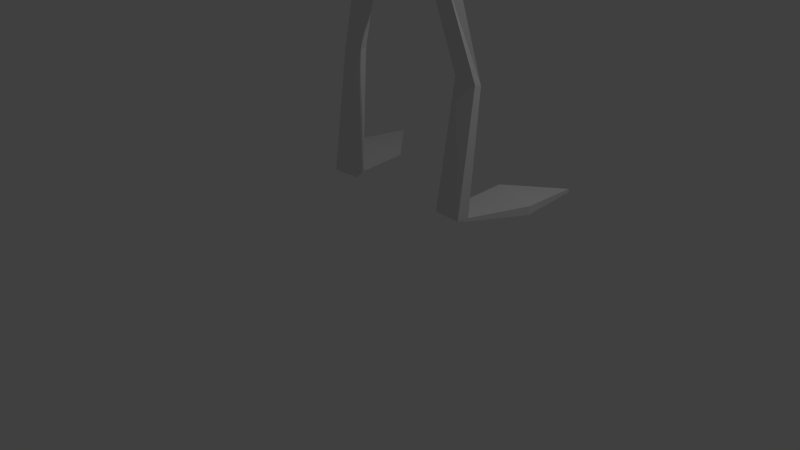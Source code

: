# Source: human.blend  (saved by Blender 2.76.0; exported with 4.5.12 LTS)
import bpy
from mathutils import Matrix  # noqa: F401  (used for matrix-valued properties, if any)

bpy.ops.wm.read_factory_settings(use_empty=True)
scene = bpy.context.scene
scene.name = 'Scene'

# ---- collections
col_collection_1 = bpy.data.collections.new('Collection 1'); scene.collection.children.link(col_collection_1)

# ---- world
world_world = bpy.data.worlds.new('World'); scene.world = world_world
world_world.color = (0.05088, 0.05088, 0.05088)
world_world.use_sun_shadow = False
world_world.sun_shadow_jitter_overblur = 0.0
world_world.cycles.sampling_method = 'MANUAL'
world_world.cycles.sample_map_resolution = 256

# ---- cameras
cam_camera = bpy.data.cameras.new('Camera')
cam_camera.clip_end = 100.0
cam_camera.lens = 35.0
cam_camera.sensor_width = 32.0
cam_camera.sensor_height = 18.0
cam_camera.ortho_scale = 7.314
cam_camera.dof.focus_distance = 0.0
cam_camera.dof.aperture_fstop = 128.0

# ---- lights
light_lamp = bpy.data.lights.new('Lamp', 'POINT')
light_lamp.transmission_factor = 0.0
light_lamp.cutoff_distance = 30.0
light_lamp.energy = 100.0
light_lamp.shadow_buffer_clip_start = 1.001
light_lamp.shadow_soft_size = 0.1
light_lamp.shadow_maximum_resolution = 0.006
light_lamp.use_absolute_resolution = True
light_lamp.cycles.use_multiple_importance_sampling = False

# ---- meshes
me_plane = bpy.data.meshes.new('Plane')
me_plane.from_pydata([(0.9132, 1.35, 0.8458), (1.523, 1.992, 0.7744), (1.591, 1.111, 0.8458), (0.8344, 0.5862, 0.7744), (1.201, 0.4573, 0.7744), (1.523, 1.992, 0.7297), (0.9132, 1.35, 0.7297), (0.7438, 0.3845, 0.7744), (1.131, 0.3562, 0.7744), (0.8731, 0.7296, 2.4), (1.17, 0.6472, 2.353), (0.8215, 0.5949, 2.408), (1.129, 0.594, 2.359), (0.5648, 0.6742, 3.416), (0.8434, 0.5752, 3.556), (0.4803, 0.5479, 3.395), (0.7336, 0.4952, 3.528), (1.591, 1.111, 0.7297), (0.8344, 0.5862, 0.7297), (1.201, 0.4573, 0.7297), (0.7438, 0.3845, 0.7297), (1.131, 0.3562, 0.7297), (0.7653, 0.5515, 3.95), (0.6905, 0.3987, 3.902), (0.706, 0.6654, 4.644), (0.599, 0.3584, 4.66), (0.6317, 0.628, 5.353), (0.5476, 0.3679, 5.367), (0.6367, 0.678, 5.913), (0.5529, 0.306, 5.932), (0.5628, 0.7005, 6.553), (0.4992, 0.3699, 6.57), (0.7244, 0.5968, 6.091), (0.7529, 0.4059, 6.111), (0.6503, 0.6274, 6.442), (0.6765, 0.4362, 6.449), (0.9962, 0.7971, 5.986), (1.05, 0.6066, 5.997), (0.9849, 0.7769, 6.281), (1.035, 0.6215, 6.289), (1.612, 1.138, 5.494), (1.69, 1.077, 5.472), (1.639, 1.234, 5.701), (1.713, 1.207, 5.724), (2.041, 1.778, 4.966), (2.103, 1.738, 4.971), (2.146, 1.897, 5.21), (2.2, 1.868, 5.21), (2.173, 1.97, 4.617), (2.237, 1.904, 4.621), (2.313, 2.174, 5.014), (2.368, 2.126, 5.009), (2.524, 2.324, 4.544), (2.584, 2.267, 4.544), (0.2306, 0.6922, 6.707), (0.1881, 0.4716, 6.718), (0.2139, 0.6906, 6.97), (0.169, 0.4788, 6.981), (0.6509, 0.9382, 7.327), (0.4853, 0.2395, 7.356), (0.7022, 1.018, 7.741), (0.5357, 0.1842, 7.759), (0.657, 0.9844, 8.012), (0.5118, 0.248, 8.026), (0.6095, 0.9554, 8.149), (0.4784, 0.3482, 8.208), (0.3544, 0.3295, 7.159), (0.4732, 0.841, 7.133), (0.4888, 0.8592, 8.21), (0.4041, 0.4666, 8.248), (-0.9132, 1.35, 0.8458), (-1.523, 1.992, 0.7744), (-1.591, 1.111, 0.8458), (-0.8344, 0.5862, 0.7744), (-1.201, 0.4573, 0.7744), (-1.523, 1.992, 0.7297), (-0.9132, 1.35, 0.7297), (-0.7438, 0.3845, 0.7744), (-1.131, 0.3562, 0.7744), (-0.8731, 0.7296, 2.4), (-1.17, 0.6472, 2.353), (-0.8215, 0.5949, 2.408), (-1.129, 0.594, 2.359), (-0.5648, 0.6742, 3.416), (-0.8434, 0.5752, 3.556), (-0.4803, 0.5479, 3.395), (-0.7336, 0.4952, 3.528), (-1.591, 1.111, 0.7297), (-0.8344, 0.5862, 0.7297), (-1.201, 0.4573, 0.7297), (-0.7438, 0.3845, 0.7297), (-1.131, 0.3562, 0.7297), (-0.7653, 0.5515, 3.95), (0.0, 0.9824, 3.832), (-0.6905, 0.3987, 3.902), (0.0, 0.3369, 3.715), (-0.706, 0.6654, 4.644), (0.0, 0.986, 4.635), (-0.599, 0.3584, 4.66), (0.0, 0.3862, 4.689), (-0.6317, 0.628, 5.353), (0.0, 0.8802, 5.346), (-0.5476, 0.3679, 5.367), (0.0, 0.3231, 5.38), (-0.6367, 0.678, 5.913), (0.0, 0.8174, 5.912), (-0.5529, 0.306, 5.932), (0.0, 0.2525, 5.94), (-0.5628, 0.7005, 6.553), (0.0, 0.7795, 6.554), (-0.4992, 0.3699, 6.57), (0.0, 0.3291, 6.576), (-0.7244, 0.5968, 6.091), (-0.7529, 0.4059, 6.111), (-0.6503, 0.6274, 6.442), (-0.6765, 0.4362, 6.449), (-0.9962, 0.7971, 5.986), (-1.05, 0.6066, 5.997), (-0.9849, 0.7769, 6.281), (-1.035, 0.6215, 6.289), (-1.612, 1.138, 5.494), (-1.69, 1.077, 5.472), (-1.639, 1.234, 5.701), (-1.713, 1.207, 5.724), (-2.041, 1.778, 4.966), (-2.103, 1.738, 4.971), (-2.146, 1.897, 5.21), (-2.2, 1.868, 5.21), (-2.173, 1.97, 4.617), (-2.237, 1.904, 4.621), (-2.313, 2.174, 5.014), (-2.368, 2.126, 5.009), (-2.524, 2.324, 4.544), (-2.584, 2.267, 4.544), (-0.2306, 0.6922, 6.707), (0.0, 0.7454, 6.706), (-0.1881, 0.4716, 6.718), (0.0, 0.4447, 6.721), (-0.2139, 0.6906, 6.97), (0.0, 0.7321, 6.971), (-0.169, 0.4788, 6.981), (0.0, 0.4615, 6.984), (-0.6509, 0.9382, 7.327), (0.0, 1.161, 7.241), (-0.4853, 0.2395, 7.356), (0.0, 0.08993, 7.368), (-0.7022, 1.018, 7.741), (0.0, 1.215, 7.667), (-0.5357, 0.1842, 7.759), (0.0, 0.1044, 7.761), (-0.657, 0.9844, 8.012), (0.0, 1.127, 7.976), (-0.5118, 0.248, 8.026), (0.0, 0.1528, 8.031), (-0.6095, 0.9554, 8.149), (0.0, 1.051, 8.197), (-0.4784, 0.3482, 8.208), (0.0, 0.2935, 8.28), (0.0, 0.3029, 7.164), (-0.3544, 0.3295, 7.159), (-0.4732, 0.841, 7.133), (0.0, 1.03, 6.983), (-0.4888, 0.8592, 8.21), (0.0, 0.9161, 8.266), (-0.4041, 0.4666, 8.248), (0.0, 0.4268, 8.319)], [], [(8, 21, 19, 4), (0, 1, 5, 6), (2, 4, 19, 17), (1, 2, 17, 5), (9, 13, 14, 10), (6, 5, 17), (6, 17, 19, 18), (8, 12, 11, 7), (16, 23, 95, 15), (11, 15, 13, 9), (12, 16, 15, 11), (10, 14, 16, 12), (4, 10, 12, 8), (3, 9, 10, 4), (7, 11, 9, 3), (7, 20, 21, 8), (3, 18, 20, 7), (3, 0, 6, 18), (4, 19, 18, 3), (1, 0, 2), (4, 2, 0, 3), (22, 24, 25, 23), (14, 22, 23, 16), (13, 93, 22, 14), (15, 95, 93, 13), (93, 97, 24, 22), (23, 25, 99, 95), (26, 28, 29, 27), (25, 27, 103, 99), (24, 26, 27, 25), (97, 101, 26, 24), (105, 109, 30, 28), (101, 105, 28, 26), (27, 29, 107, 103), (29, 31, 111, 107), (30, 34, 32, 28), (34, 38, 36, 32), (31, 35, 34, 30), (29, 33, 35, 31), (28, 32, 33, 29), (37, 41, 43, 39), (32, 36, 37, 33), (33, 37, 39, 35), (35, 39, 38, 34), (43, 47, 46, 42), (39, 43, 42, 38), (38, 42, 40, 36), (36, 40, 41, 37), (46, 50, 48, 44), (42, 46, 44, 40), (40, 44, 45, 41), (41, 45, 47, 43), (44, 48, 49, 45), (45, 49, 51, 47), (47, 51, 50, 46), (51, 53, 52, 50), (50, 52, 48), (48, 52, 53, 49), (49, 53, 51), (31, 55, 137, 111), (30, 54, 55, 31), (109, 135, 54, 30), (66, 59, 145, 158), (55, 57, 141, 137), (54, 56, 57, 55), (135, 139, 56, 54), (58, 60, 61, 59), (67, 58, 59, 66), (161, 143, 58, 67), (143, 147, 60, 58), (59, 61, 149, 145), (62, 64, 65, 63), (61, 63, 153, 149), (60, 62, 63, 61), (147, 151, 62, 60), (64, 68, 69, 65), (151, 155, 64, 62), (63, 65, 157, 153), (139, 161, 67, 56), (56, 67, 66, 57), (57, 66, 158, 141), (163, 165, 69, 68), (155, 163, 68, 64), (65, 69, 165, 157), (19, 21, 20, 18), (78, 74, 89, 91), (70, 76, 75, 71), (72, 87, 89, 74), (71, 75, 87, 72), (79, 80, 84, 83), (76, 87, 75), (76, 88, 89, 87), (78, 77, 81, 82), (86, 85, 95, 94), (81, 79, 83, 85), (82, 81, 85, 86), (80, 82, 86, 84), (74, 78, 82, 80), (73, 74, 80, 79), (77, 73, 79, 81), (77, 78, 91, 90), (73, 77, 90, 88), (73, 88, 76, 70), (74, 73, 88, 89), (71, 72, 70), (74, 73, 70, 72), (92, 94, 98, 96), (84, 86, 94, 92), (83, 84, 92, 93), (85, 83, 93, 95), (99, 97, 101, 103), (93, 92, 96, 97), (95, 93, 97, 99), (94, 95, 99, 98), (100, 102, 106, 104), (98, 99, 103, 102), (96, 98, 102, 100), (97, 96, 100, 101), (105, 104, 108, 109), (101, 100, 104, 105), (103, 101, 105, 107), (102, 103, 107, 106), (111, 109, 135, 137), (107, 105, 109, 111), (106, 107, 111, 110), (108, 104, 112, 114), (114, 112, 116, 118), (110, 108, 114, 115), (106, 110, 115, 113), (104, 106, 113, 112), (117, 119, 123, 121), (112, 113, 117, 116), (113, 115, 119, 117), (115, 114, 118, 119), (123, 122, 126, 127), (119, 118, 122, 123), (118, 116, 120, 122), (116, 117, 121, 120), (126, 124, 128, 130), (122, 120, 124, 126), (120, 121, 125, 124), (121, 123, 127, 125), (124, 125, 129, 128), (125, 127, 131, 129), (127, 126, 130, 131), (131, 130, 132, 133), (130, 128, 132), (128, 129, 133, 132), (129, 131, 133), (137, 135, 139, 141), (110, 111, 137, 136), (108, 110, 136, 134), (109, 108, 134, 135), (159, 158, 145, 144), (136, 137, 141, 140), (134, 136, 140, 138), (135, 134, 138, 139), (142, 144, 148, 146), (160, 159, 144, 142), (161, 160, 142, 143), (158, 161, 143, 145), (149, 147, 151, 153), (143, 142, 146, 147), (145, 143, 147, 149), (144, 145, 149, 148), (150, 152, 156, 154), (148, 149, 153, 152), (146, 148, 152, 150), (147, 146, 150, 151), (154, 156, 164, 162), (151, 150, 154, 155), (153, 151, 155, 157), (152, 153, 157, 156), (141, 139, 161, 158), (139, 138, 160, 161), (138, 140, 159, 160), (140, 141, 158, 159), (163, 162, 164, 165), (155, 154, 162, 163), (157, 155, 163, 165), (156, 157, 165, 164), (89, 88, 90, 91)])
me_plane.use_remesh_preserve_volume = False
me_plane.use_remesh_preserve_attributes = False
me_plane.use_mirror_vertex_groups = False
me_plane.update()
arm_armature = bpy.data.armatures.new('Armature')  # bones are not reproduced

# ---- objects
ob_armature = bpy.data.objects.new('Armature', arm_armature)
ob_plane = bpy.data.objects.new('Plane', me_plane)
ob_lamp = bpy.data.objects.new('Lamp', light_lamp)
ob_camera = bpy.data.objects.new('Camera', cam_camera)

# ---- transforms, parenting, visibility, modifiers, constraints
ob_armature.location = (0.0, 0.7226, 4.218)
ob_armature.show_in_front = True
ob_armature.lineart.crease_threshold = 0.0
ob_plane.parent = ob_armature
ob_plane.matrix_parent_inverse = Matrix(((1.0, 0.0, 0.0, -0.0), (0.0, 1.0, 0.0, -0.7226), (0.0, 0.0, 1.0, -4.218), (0.0, 0.0, 0.0, 1.0)))
ob_plane.location = (0.0, 0.0, 0.0)
ob_plane.lineart.crease_threshold = 0.0
_vg = ob_plane.vertex_groups.new(name='Bone')
_vg.add([24, 25, 96, 97, 98, 99], 1.0, 'REPLACE')
_vg = ob_plane.vertex_groups.new(name='Bone.002')
for _i, _w in zip([26, 27, 100, 101, 102, 103], [1.0, 1.0, 1.0, 1.0, 1.0, 0.9388]): _vg.add([_i], _w, 'REPLACE')
_vg = ob_plane.vertex_groups.new(name='Bone.001')
for _i, _w in zip([28, 29, 104, 105, 106, 107], [0.25, 0.25, 0.25, 1.0, 0.25, 1.0]): _vg.add([_i], _w, 'REPLACE')
_vg = ob_plane.vertex_groups.new(name='Bone.003')
for _i, _w in zip([54, 55, 109, 111, 134, 135, 136, 137], [0.5, 0.5, 1.0, 1.0, 0.5, 0.5, 0.5, 0.5]): _vg.add([_i], _w, 'REPLACE')
_vg = ob_plane.vertex_groups.new(name='Bone.004')
for _i, _w in zip([104, 106, 108, 110, 112, 113, 114, 115], [0.75, 0.75, 1.0, 1.0, 0.5, 0.5, 0.5, 0.5]): _vg.add([_i], _w, 'REPLACE')
_vg = ob_plane.vertex_groups.new(name='Bone.005')
for _i, _w in zip([28, 29, 30, 31, 32, 33, 34, 35, 36, 37, 38, 39, 40, 41, 42, 43, 44, 46, 47, 48, 50, 51, 52, 53, 112, 113, 114, 115, 116, 117, 118, 119, 120, 121, 122, 123], [2.345e-09, 0.0, 0.0, 9.21e-09, 1.689e-15, 1.813e-08, 0.00128, 1.308e-10, 0.0, 0.0, 0.001801, 0.0, 1.349e-08, 0.0, 1.098e-11, 2.115e-13, 2.867e-16, 6.776e-14, 0.0, 0.0, 0.0, 0.0, 0.0, 0.0, 0.5, 0.5, 0.5, 0.5, 1.0, 0.9994, 1.0, 1.0, 1.0, 1.0, 1.0, 1.0]): _vg.add([_i], _w, 'REPLACE')
_vg = ob_plane.vertex_groups.new(name='Bone.006')
for _i, _w in zip([44, 45, 46, 47, 124, 125, 126, 127], [2.539e-05, 5.96e-08, 1.829e-23, 0.0, 1.0, 1.0, 1.0, 0.9993]): _vg.add([_i], _w, 'REPLACE')
_vg = ob_plane.vertex_groups.new(name='Bone.007')
for _i, _w in zip([128, 129, 130, 131], [1.0, 1.0, 1.0, 1.0]): _vg.add([_i], _w, 'REPLACE')
_vg = ob_plane.vertex_groups.new(name='Bone.008')
for _i, _w in zip([54, 55, 56, 57, 134, 135, 136, 137, 138, 139, 140, 141, 161], [0.5, 0.5, 0.5, 0.5004, 0.5, 0.5, 0.5, 0.5, 0.5, 0.5, 0.5351, 0.5, 0.0001044]): _vg.add([_i], _w, 'REPLACE')
_vg = ob_plane.vertex_groups.new(name='Bone.009')
for _i, _w in zip([54, 56, 57, 58, 59, 60, 61, 62, 63, 64, 65, 66, 67, 68, 69, 138, 139, 140, 141, 142, 143, 144, 145, 146, 147, 148, 149, 150, 151, 152, 153, 154, 155, 156, 157, 158, 159, 160, 161, 162, 163, 164, 165], [0.0, 0.5, 0.4996, 1.0, 1.0, 1.0, 0.9932, 0.9998, 0.9996, 0.9726, 1.0, 1.0, 1.0, 1.0, 1.0, 0.5, 0.5, 0.4649, 0.5, 0.9928, 1.0, 0.9999, 0.9999, 1.0, 1.0, 1.0, 1.0, 1.0, 1.0, 1.0, 1.0, 1.0, 0.9997, 0.997, 1.0, 1.0, 1.0, 1.0, 0.9999, 1.0, 0.9946, 0.9847, 1.0]): _vg.add([_i], _w, 'REPLACE')
_vg = ob_plane.vertex_groups.new(name='Bone.014')
for _i, _w in zip([28, 29, 30, 31, 32, 33, 34, 35], [0.75, 0.75, 1.0, 1.0, 0.5, 0.5, 0.4987, 0.5]): _vg.add([_i], _w, 'REPLACE')
_vg = ob_plane.vertex_groups.new(name='Bone.015')
for _i, _w in zip([32, 33, 34, 35, 36, 37, 38, 39, 40, 41, 42, 43, 71, 75], [0.5, 0.5, 0.5, 0.5, 1.0, 1.0, 0.9982, 1.0, 1.0, 1.0, 1.0, 1.0, 0.0, 0.0]): _vg.add([_i], _w, 'REPLACE')
_vg = ob_plane.vertex_groups.new(name='Bone.016')
for _i, _w in zip([44, 45, 46, 47], [1.0, 1.0, 1.0, 1.0]): _vg.add([_i], _w, 'REPLACE')
_vg = ob_plane.vertex_groups.new(name='Bone.017')
_vg.add([48, 49, 50, 51], 1.0, 'REPLACE')
_vg = ob_plane.vertex_groups.new(name='Bone.010')
for _i, _w in zip([83, 84, 85, 86, 92, 93, 94, 95], [1.0, 1.0, 1.0, 0.9972, 0.75, 0.5, 0.75, 0.5]): _vg.add([_i], _w, 'REPLACE')
_vg = ob_plane.vertex_groups.new(name='Bone.011')
for _i, _w in zip([79, 80, 81, 82], [1.0, 1.0, 1.0, 0.9999]): _vg.add([_i], _w, 'REPLACE')
_vg = ob_plane.vertex_groups.new(name='Bone.012')
for _i, _w in zip([73, 74, 77, 78, 88, 89, 90, 91], [0.9999, 1.0, 1.0, 1.0, 0.9962, 1.0, 1.0, 1.0]): _vg.add([_i], _w, 'REPLACE')
_vg = ob_plane.vertex_groups.new(name='Bone.013')
for _i, _w in zip([70, 72, 76, 87], [1.0, 0.9992, 1.0, 1.0]): _vg.add([_i], _w, 'REPLACE')
_vg = ob_plane.vertex_groups.new(name='Bone.018')
for _i, _w in zip([13, 14, 15, 16, 22, 23, 93, 95], [1.0, 1.0, 1.0, 1.0, 0.75, 0.75, 0.5, 0.5]): _vg.add([_i], _w, 'REPLACE')
_vg = ob_plane.vertex_groups.new(name='Bone.019')
for _i, _w in zip([9, 10, 11, 12], [1.0, 0.9999, 1.0, 1.0]): _vg.add([_i], _w, 'REPLACE')
_vg = ob_plane.vertex_groups.new(name='Bone.020')
for _i, _w in zip([3, 4, 7, 8, 18, 19, 20, 21], [1.0, 0.9997, 1.0, 1.0, 1.0, 0.9999, 1.0, 1.0]): _vg.add([_i], _w, 'REPLACE')
_vg = ob_plane.vertex_groups.new(name='Bone.021')
for _i, _w in zip([0, 2, 6, 17, 44, 46, 47, 48, 49, 50, 51, 52, 53, 128, 130, 131, 132, 133], [1.0, 1.0, 0.9999, 1.0, 0.0, 5.96e-08, 0.0, 0.0, 5.96e-08, 5.96e-08, 0.0, 5.96e-08, 5.96e-08, 0.0, 0.0, 5.96e-08, 5.96e-08, 0.0]): _vg.add([_i], _w, 'REPLACE')
_vg = ob_plane.vertex_groups.new(name='Bone.024')
_vg.add([132, 133], 1.0, 'REPLACE')
_vg = ob_plane.vertex_groups.new(name='Bone.025')
_vg.add([52, 53], 1.0, 'REPLACE')
_vg = ob_plane.vertex_groups.new(name='Bone.022')
_vg.add([71, 75], 1.0, 'REPLACE')
_vg = ob_plane.vertex_groups.new(name='Bone.023')
_vg.add([1, 5], 1.0, 'REPLACE')
_m = ob_plane.modifiers.new('Armature', 'ARMATURE')
_m.object = ob_armature
ob_lamp.location = (4.076, 1.005, 5.904)
ob_lamp.rotation_euler = (0.6503, 0.05522, 1.866)
ob_lamp.lock_rotations_4d = False
ob_lamp.empty_display_type = 'ARROWS'
ob_lamp.color = (0.0, 0.0, 0.0, 0.0)
ob_lamp.lineart.crease_threshold = 0.0
ob_camera.location = (7.481, -6.508, 5.344)
ob_camera.rotation_euler = (1.109, 0.01082, 0.8149)
ob_camera.lock_rotations_4d = False
ob_camera.empty_display_type = 'ARROWS'
ob_camera.color = (0.0, 0.0, 0.0, 0.0)
ob_camera.display_type = 'WIRE'
ob_camera.lineart.crease_threshold = 0.0

# ---- collection membership
col_collection_1.objects.link(ob_armature)
col_collection_1.objects.link(ob_plane)
col_collection_1.objects.link(ob_lamp)
col_collection_1.objects.link(ob_camera)

# ---- scene / render settings (as saved in the file)
scene.camera = ob_camera
scene.frame_start = 1; scene.frame_end = 74; scene.frame_set(32)
scene.render.engine = 'BLENDER_EEVEE_NEXT'
scene.render.resolution_percentage = 50
scene.render.dither_intensity = 0.0
scene.cycles.use_denoising = False
scene.cycles.samples = 10
scene.cycles.sampling_pattern = 'TABULATED_SOBOL'
scene.cycles.light_sampling_threshold = 0.0
scene.cycles.use_adaptive_sampling = False
scene.cycles.use_light_tree = False
scene.cycles.blur_glossy = 0.0
scene.cycles.pixel_filter_type = 'GAUSSIAN'
scene.cycles.sample_clamp_indirect = 0.0
scene.view_settings.view_transform = 'Standard'
bpy.context.view_layer.update()

